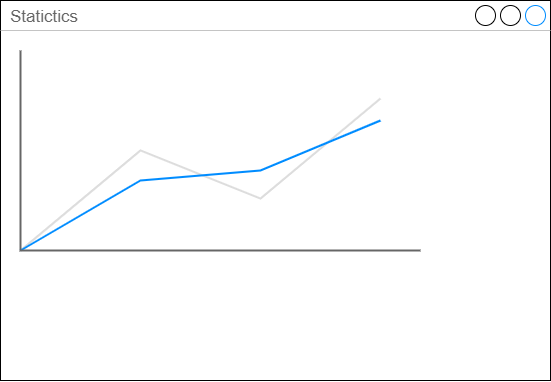

The diagram above was exported from draw.io. Its source (the exported page's mxGraphModel, read from the mxfile embedded in the PNG):
<mxGraphModel dx="2838" dy="438" grid="1" gridSize="10" guides="1" tooltips="1" connect="1" arrows="1" fold="1" page="1" pageScale="1" pageWidth="1920" pageHeight="1200" math="0" shadow="0">
  <root>
    <mxCell id="0" />
    <mxCell id="1" parent="0" />
    <mxCell id="2" value="Statictics&lt;br&gt;" style="strokeWidth=1;shadow=0;dashed=0;align=center;html=1;shape=mxgraph.mockup.containers.window;align=left;verticalAlign=top;spacingLeft=8;strokeColor2=#008cff;strokeColor3=#c4c4c4;fontColor=#666666;mainText=;fontSize=17;labelBackgroundColor=none;" vertex="1" parent="1">
      <mxGeometry x="-1120" y="540" width="550" height="380" as="geometry" />
    </mxCell>
    <mxCell id="3" value="" style="verticalLabelPosition=bottom;shadow=0;dashed=0;align=center;html=1;verticalAlign=top;strokeWidth=1;shape=mxgraph.mockup.graphics.lineChart;strokeColor=none;strokeColor2=#666666;strokeColor3=#008cff;strokeColor4=#dddddd;fontSize=9;" vertex="1" parent="1">
      <mxGeometry x="-1100" y="590" width="400" height="200" as="geometry" />
    </mxCell>
  </root>
</mxGraphModel>